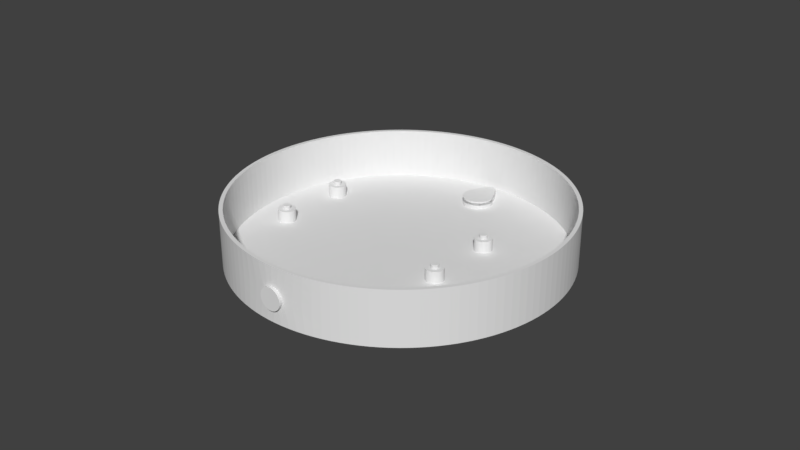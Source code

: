 # Source: pi_zero_w_circle.blend  (saved by Blender 2.79.0; exported with 4.5.12 LTS)
import bpy
from mathutils import Matrix  # noqa: F401  (used for matrix-valued properties, if any)

bpy.ops.wm.read_factory_settings(use_empty=True)
scene = bpy.context.scene
scene.name = 'Scene'

# ---- collections
col_collection_1 = bpy.data.collections.new('Collection 1'); scene.collection.children.link(col_collection_1)

# ---- world
world_world = bpy.data.worlds.new('World'); scene.world = world_world
world_world.color = (0.05088, 0.05088, 0.05088)
world_world.use_sun_shadow = False
world_world.sun_shadow_jitter_overblur = 0.0
world_world.cycles.sampling_method = 'MANUAL'

# ---- meshes
me_cube_001 = bpy.data.meshes.new('Cube.001')
me_cube_001.from_pydata([(-0.0035, -0.0035, -0.0035), (-0.0035, -0.0035, 0.007669), (-0.0035, 0.0035, -0.0035), (-0.0035, 0.0035, 0.007669), (0.0035, -0.0035, -0.0035), (0.0035, -0.0035, 0.007669), (0.0035, 0.0035, -0.0035), (0.0035, 0.0035, 0.007669)], [], [(0, 1, 3, 2), (2, 3, 7, 6), (6, 7, 5, 4), (4, 5, 1, 0), (2, 6, 4, 0), (7, 3, 1, 5)])
me_cube_001.use_remesh_preserve_volume = False
me_cube_001.use_remesh_preserve_attributes = False
me_cube_001.use_mirror_vertex_groups = False
me_cube_001.update()
me_cylinder_002 = bpy.data.meshes.new('Cylinder.002')
me_cylinder_002.from_pydata([(0.0, 0.0025, 0.007), (0.0, -0.0025, 0.007), (0.001366, 0.0025, 0.006865), (0.001366, -0.0025, 0.006865), (0.002679, 0.0025, 0.006467), (0.002679, -0.0025, 0.006467), (0.003889, 0.0025, 0.00582), (0.003889, -0.0025, 0.00582), (0.00495, 0.0025, 0.00495), (0.00495, -0.0025, 0.00495), (0.00582, 0.0025, 0.003889), (0.00582, -0.0025, 0.003889), (0.006467, 0.0025, 0.002679), (0.006467, -0.0025, 0.002679), (0.006865, 0.0025, 0.001366), (0.006865, -0.0025, 0.001366), (0.007, 0.0025, 6.378e-10), (0.007, -0.0025, 4.192e-10), (0.006865, 0.0025, -0.001366), (0.006865, -0.0025, -0.001366), (0.006467, 0.0025, -0.002679), (0.006467, -0.0025, -0.002679), (0.00582, 0.0025, -0.003889), (0.00582, -0.0025, -0.003889), (0.00495, 0.0025, -0.00495), (0.00495, -0.0025, -0.00495), (0.003889, 0.0025, -0.00582), (0.003889, -0.0025, -0.00582), (0.002679, 0.0025, -0.006467), (0.002679, -0.0025, -0.006467), (0.001366, 0.0025, -0.006865), (0.001366, -0.0025, -0.006865), (-2.281e-09, 0.0025, -0.007), (-2.281e-09, -0.0025, -0.007), (-0.001366, 0.0025, -0.006865), (-0.001366, -0.0025, -0.006865), (-0.002679, 0.0025, -0.006467), (-0.002679, -0.0025, -0.006467), (-0.003889, 0.0025, -0.00582), (-0.003889, -0.0025, -0.00582), (-0.00495, 0.0025, -0.00495), (-0.00495, -0.0025, -0.00495), (-0.00582, 0.0025, -0.003889), (-0.00582, -0.0025, -0.003889), (-0.006467, 0.0025, -0.002679), (-0.006467, -0.0025, -0.002679), (-0.006865, 0.0025, -0.001366), (-0.006865, -0.0025, -0.001366), (-0.007, 0.0025, 6.868e-09), (-0.007, -0.0025, 6.65e-09), (-0.006865, 0.0025, 0.001366), (-0.006865, -0.0025, 0.001366), (-0.006467, 0.0025, 0.002679), (-0.006467, -0.0025, 0.002679), (-0.00582, 0.0025, 0.003889), (-0.00582, -0.0025, 0.003889), (-0.00495, 0.0025, 0.00495), (-0.00495, -0.0025, 0.00495), (-0.003889, 0.0025, 0.00582), (-0.003889, -0.0025, 0.00582), (-0.002679, 0.0025, 0.006467), (-0.002679, -0.0025, 0.006467), (-0.001366, 0.0025, 0.006865), (-0.001366, -0.0025, 0.006865)], [], [(0, 1, 3, 2), (2, 3, 5, 4), (4, 5, 7, 6), (6, 7, 9, 8), (8, 9, 11, 10), (10, 11, 13, 12), (12, 13, 15, 14), (14, 15, 17, 16), (16, 17, 19, 18), (18, 19, 21, 20), (20, 21, 23, 22), (22, 23, 25, 24), (24, 25, 27, 26), (26, 27, 29, 28), (28, 29, 31, 30), (30, 31, 33, 32), (32, 33, 35, 34), (34, 35, 37, 36), (36, 37, 39, 38), (38, 39, 41, 40), (40, 41, 43, 42), (42, 43, 45, 44), (44, 45, 47, 46), (46, 47, 49, 48), (48, 49, 51, 50), (50, 51, 53, 52), (52, 53, 55, 54), (54, 55, 57, 56), (56, 57, 59, 58), (58, 59, 61, 60), (3, 1, 63, 61, 59, 57, 55, 53, 51, 49, 47, 45, 43, 41, 39, 37, 35, 33, 31, 29, 27, 25, 23, 21, 19, 17, 15, 13, 11, 9, 7, 5), (60, 61, 63, 62), (62, 63, 1, 0), (0, 2, 4, 6, 8, 10, 12, 14, 16, 18, 20, 22, 24, 26, 28, 30, 32, 34, 36, 38, 40, 42, 44, 46, 48, 50, 52, 54, 56, 58, 60, 62)])
me_cylinder_002.use_remesh_preserve_volume = False
me_cylinder_002.use_remesh_preserve_attributes = False
me_cylinder_002.use_mirror_vertex_groups = False
me_cylinder_002.update()
me_circle = bpy.data.meshes.new('Circle')
me_circle.from_pydata([(0.0, 0.0028, -0.000466), (-0.0005463, 0.002746, -0.000466), (-0.001072, 0.002587, -0.000466), (-0.001556, 0.002328, -0.000466), (-0.00198, 0.00198, -0.000466), (-0.002328, 0.001556, -0.000466), (-0.002587, 0.001072, -0.000466), (-0.002746, 0.0005463, -0.000466), (-0.0028, 2.114e-10, -0.000466), (-0.002746, -0.0005463, -0.000466), (-0.002587, -0.001072, -0.000466), (-0.002328, -0.001556, -0.000466), (-0.00198, -0.00198, -0.000466), (-0.001556, -0.002328, -0.000466), (-0.001072, -0.002587, -0.000466), (-0.0005463, -0.002746, -0.000466), (9.124e-10, -0.0028, -0.000466), (0.0005463, -0.002746, -0.000466), (0.001072, -0.002587, -0.000466), (0.001556, -0.002328, -0.000466), (0.00198, -0.00198, -0.000466), (0.002328, -0.001556, -0.000466), (0.002587, -0.001072, -0.000466), (0.002746, -0.0005463, -0.000466), (0.0028, 2.704e-09, -0.000466), (0.002746, 0.0005463, -0.000466), (0.002587, 0.001072, -0.000466), (0.002328, 0.001556, -0.000466), (0.00198, 0.00198, -0.000466), (0.001556, 0.002328, -0.000466), (0.001072, 0.002587, -0.000466), (0.0005462, 0.002746, -0.000466), (0.0, 0.0028, 0.0034), (-0.0005463, 0.002746, 0.0034), (-0.001072, 0.002587, 0.0034), (-0.001556, 0.002328, 0.0034), (-0.00198, 0.00198, 0.0034), (-0.002328, 0.001556, 0.0034), (-0.002587, 0.001072, 0.0034), (-0.002746, 0.0005463, 0.0034), (-0.0028, 2.114e-10, 0.0034), (-0.002746, -0.0005463, 0.0034), (-0.002587, -0.001072, 0.0034), (-0.002328, -0.001556, 0.0034), (-0.00198, -0.00198, 0.0034), (-0.001556, -0.002328, 0.0034), (-0.001072, -0.002587, 0.0034), (-0.0005463, -0.002746, 0.0034), (9.124e-10, -0.0028, 0.0034), (0.0005463, -0.002746, 0.0034), (0.001072, -0.002587, 0.0034), (0.001556, -0.002328, 0.0034), (0.00198, -0.00198, 0.0034), (0.002328, -0.001556, 0.0034), (0.002587, -0.001072, 0.0034), (0.002746, -0.0005463, 0.0034), (0.0028, 2.704e-09, 0.0034), (0.002746, 0.0005463, 0.0034), (0.002587, 0.001072, 0.0034), (0.002328, 0.001556, 0.0034), (0.00198, 0.00198, 0.0034), (0.001556, 0.002328, 0.0034), (0.001072, 0.002587, 0.0034), (0.0005462, 0.002746, 0.0034), (0.0002398, 0.001206, 0.0034), (0.0004704, 0.001136, 0.0034), (0.0006829, 0.001022, 0.0034), (0.0008692, 0.0008692, 0.0034), (0.001022, 0.0006829, 0.0034), (0.001136, 0.0004704, 0.0034), (0.001206, 0.0002398, 0.0034), (0.001229, 1.695e-09, 0.0034), (0.001206, -0.0002398, 0.0034), (0.001136, -0.0004704, 0.0034), (0.001022, -0.0006829, 0.0034), (0.0008692, -0.0008692, 0.0034), (0.0006829, -0.001022, 0.0034), (0.0004704, -0.001136, 0.0034), (0.0002398, -0.001206, 0.0034), (2.431e-10, -0.001229, 0.0034), (-0.0002398, -0.001206, 0.0034), (-0.0004704, -0.001136, 0.0034), (-0.0006829, -0.001022, 0.0034), (-0.0008692, -0.0008692, 0.0034), (-0.001022, -0.0006829, 0.0034), (-0.001136, -0.0004704, 0.0034), (-0.001206, -0.0002398, 0.0034), (-0.001229, 6.006e-10, 0.0034), (-0.001206, 0.0002398, 0.0034), (-0.001136, 0.0004704, 0.0034), (-0.001022, 0.0006829, 0.0034), (-0.0008692, 0.0008692, 0.0034), (-0.0006829, 0.001022, 0.0034), (-0.0004704, 0.001136, 0.0034), (-0.0002398, 0.001206, 0.0034), (-1.575e-10, 0.001229, 0.0034), (0.0002398, 0.001206, 0.0042), (0.0004704, 0.001136, 0.0042), (0.0006829, 0.001022, 0.0042), (0.0008692, 0.0008692, 0.0042), (0.001022, 0.0006829, 0.0042), (0.001136, 0.0004704, 0.0042), (0.001206, 0.0002398, 0.0042), (0.001229, 1.695e-09, 0.0042), (0.001206, -0.0002398, 0.0042), (0.001136, -0.0004704, 0.0042), (0.001022, -0.0006829, 0.0042), (0.0008692, -0.0008692, 0.0042), (0.0006829, -0.001022, 0.0042), (0.0004704, -0.001136, 0.0042), (0.0002398, -0.001206, 0.0042), (2.431e-10, -0.001229, 0.0042), (-0.0002398, -0.001206, 0.0042), (-0.0004704, -0.001136, 0.0042), (-0.0006829, -0.001022, 0.0042), (-0.0008692, -0.0008692, 0.0042), (-0.001022, -0.0006829, 0.0042), (-0.001136, -0.0004704, 0.0042), (-0.001206, -0.0002398, 0.0042), (-0.001229, 6.006e-10, 0.0042), (-0.001206, 0.0002398, 0.0042), (-0.001136, 0.0004704, 0.0042), (-0.001022, 0.0006829, 0.0042), (-0.0008692, 0.0008692, 0.0042), (-0.0006829, 0.001022, 0.0042), (-0.0004704, 0.001136, 0.0042), (-0.0002398, 0.001206, 0.0042), (-1.575e-10, 0.001229, 0.0042), (0.0002518, 0.001266, 0.0044), (0.0004939, 0.001192, 0.0044), (0.0007171, 0.001073, 0.0044), (0.0009127, 0.0009127, 0.0044), (0.001073, 0.0007171, 0.0044), (0.001192, 0.0004939, 0.0044), (0.001266, 0.0002518, 0.0044), (0.001291, 1.736e-09, 0.0044), (0.001266, -0.0002518, 0.0044), (0.001192, -0.0004939, 0.0044), (0.001073, -0.0007171, 0.0044), (0.0009127, -0.0009127, 0.0044), (0.0007171, -0.001073, 0.0044), (0.0004939, -0.001192, 0.0044), (0.0002518, -0.001266, 0.0044), (2.697e-10, -0.001291, 0.0044), (-0.0002518, -0.001266, 0.0044), (-0.0004939, -0.001192, 0.0044), (-0.0007171, -0.001073, 0.0044), (-0.0009127, -0.0009127, 0.0044), (-0.001073, -0.0007171, 0.0044), (-0.001192, -0.0004939, 0.0044), (-0.001266, -0.0002518, 0.0044), (-0.001291, 5.866e-10, 0.0044), (-0.001266, 0.0002518, 0.0044), (-0.001192, 0.0004939, 0.0044), (-0.001073, 0.0007171, 0.0044), (-0.0009127, 0.0009127, 0.0044), (-0.0007171, 0.001073, 0.0044), (-0.0004939, 0.001192, 0.0044), (-0.0002518, 0.001266, 0.0044), (-1.508e-10, 0.001291, 0.0044), (0.0002398, 0.001206, 0.0046), (0.0004704, 0.001136, 0.0046), (0.0006829, 0.001022, 0.0046), (0.0008692, 0.0008692, 0.0046), (0.001022, 0.0006829, 0.0046), (0.001136, 0.0004704, 0.0046), (0.001206, 0.0002398, 0.0046), (0.001229, 1.695e-09, 0.0046), (0.001206, -0.0002398, 0.0046), (0.001136, -0.0004704, 0.0046), (0.001022, -0.0006829, 0.0046), (0.0008692, -0.0008692, 0.0046), (0.0006829, -0.001022, 0.0046), (0.0004704, -0.001136, 0.0046), (0.0002398, -0.001206, 0.0046), (2.431e-10, -0.001229, 0.0046), (-0.0002398, -0.001206, 0.0046), (-0.0004704, -0.001136, 0.0046), (-0.0006829, -0.001022, 0.0046), (-0.0008692, -0.0008692, 0.0046), (-0.001022, -0.0006829, 0.0046), (-0.001136, -0.0004704, 0.0046), (-0.001206, -0.0002398, 0.0046), (-0.001229, 6.006e-10, 0.0046), (-0.001206, 0.0002398, 0.0046), (-0.001136, 0.0004704, 0.0046), (-0.001022, 0.0006829, 0.0046), (-0.0008692, 0.0008692, 0.0046), (-0.0006829, 0.001022, 0.0046), (-0.0004704, 0.001136, 0.0046), (-0.0002398, 0.001206, 0.0046), (-1.575e-10, 0.001229, 0.0046)], [], [(1, 0, 31, 30, 29, 28, 27, 26, 25, 24, 23, 22, 21, 20, 19, 18, 17, 16, 15, 14, 13, 12, 11, 10, 9, 8, 7, 6, 5, 4, 3, 2), (54, 55, 72, 73), (9, 10, 42, 41), (23, 24, 56, 55), (10, 11, 43, 42), (24, 25, 57, 56), (11, 12, 44, 43), (25, 26, 58, 57), (12, 13, 45, 44), (26, 27, 59, 58), (13, 14, 46, 45), (0, 1, 33, 32), (27, 28, 60, 59), (14, 15, 47, 46), (1, 2, 34, 33), (28, 29, 61, 60), (15, 16, 48, 47), (2, 3, 35, 34), (29, 30, 62, 61), (16, 17, 49, 48), (3, 4, 36, 35), (30, 31, 63, 62), (17, 18, 50, 49), (4, 5, 37, 36), (31, 0, 32, 63), (18, 19, 51, 50), (5, 6, 38, 37), (19, 20, 52, 51), (6, 7, 39, 38), (20, 21, 53, 52), (7, 8, 40, 39), (21, 22, 54, 53), (8, 9, 41, 40), (22, 23, 55, 54), (56, 57, 70, 71), (48, 49, 78, 79), (40, 41, 86, 87), (61, 62, 65, 66), (53, 54, 73, 74), (34, 35, 92, 93), (39, 40, 87, 88), (47, 48, 79, 80), (52, 53, 74, 75), (60, 61, 66, 67), (38, 39, 88, 89), (33, 34, 93, 94), (51, 52, 75, 76), (46, 47, 80, 81), (37, 38, 89, 90), (59, 60, 67, 68), (50, 51, 76, 77), (32, 33, 94, 95), (63, 32, 95, 64), (43, 44, 83, 84), (45, 46, 81, 82), (36, 37, 90, 91), (42, 43, 84, 85), (58, 59, 68, 69), (49, 50, 77, 78), (55, 56, 71, 72), (44, 45, 82, 83), (62, 63, 64, 65), (41, 42, 85, 86), (57, 58, 69, 70), (35, 36, 91, 92), (91, 90, 122, 123), (100, 99, 131, 132), (90, 89, 121, 122), (65, 64, 96, 97), (78, 77, 109, 110), (93, 92, 124, 125), (64, 95, 127, 96), (67, 66, 98, 99), (69, 68, 100, 101), (80, 79, 111, 112), (92, 91, 123, 124), (71, 70, 102, 103), (66, 65, 97, 98), (73, 72, 104, 105), (82, 81, 113, 114), (75, 74, 106, 107), (95, 94, 126, 127), (94, 93, 125, 126), (77, 76, 108, 109), (84, 83, 115, 116), (72, 71, 103, 104), (68, 67, 99, 100), (79, 78, 110, 111), (70, 69, 101, 102), (81, 80, 112, 113), (86, 85, 117, 118), (83, 82, 114, 115), (74, 73, 105, 106), (85, 84, 116, 117), (88, 87, 119, 120), (87, 86, 118, 119), (76, 75, 107, 108), (89, 88, 120, 121), (144, 143, 175, 176), (106, 105, 137, 138), (107, 106, 138, 139), (108, 107, 139, 140), (109, 108, 140, 141), (110, 109, 141, 142), (111, 110, 142, 143), (112, 111, 143, 144), (113, 112, 144, 145), (114, 113, 145, 146), (115, 114, 146, 147), (116, 115, 147, 148), (117, 116, 148, 149), (118, 117, 149, 150), (119, 118, 150, 151), (120, 119, 151, 152), (121, 120, 152, 153), (122, 121, 153, 154), (123, 122, 154, 155), (97, 96, 128, 129), (96, 127, 159, 128), (125, 124, 156, 157), (99, 98, 130, 131), (124, 123, 155, 156), (127, 126, 158, 159), (101, 100, 132, 133), (98, 97, 129, 130), (104, 103, 135, 136), (103, 102, 134, 135), (126, 125, 157, 158), (102, 101, 133, 134), (105, 104, 136, 137), (160, 191, 190, 189, 188, 187, 186, 185, 184, 183, 182, 181, 180, 179, 178, 177, 176, 175, 174, 173, 172, 171, 170, 169, 168, 167, 166, 165, 164, 163, 162, 161), (145, 144, 176, 177), (146, 145, 177, 178), (147, 146, 178, 179), (148, 147, 179, 180), (149, 148, 180, 181), (150, 149, 181, 182), (151, 150, 182, 183), (152, 151, 183, 184), (153, 152, 184, 185), (154, 153, 185, 186), (155, 154, 186, 187), (129, 128, 160, 161), (128, 159, 191, 160), (157, 156, 188, 189), (131, 130, 162, 163), (156, 155, 187, 188), (159, 158, 190, 191), (133, 132, 164, 165), (130, 129, 161, 162), (136, 135, 167, 168), (135, 134, 166, 167), (158, 157, 189, 190), (134, 133, 165, 166), (137, 136, 168, 169), (132, 131, 163, 164), (138, 137, 169, 170), (139, 138, 170, 171), (140, 139, 171, 172), (141, 140, 172, 173), (142, 141, 173, 174), (143, 142, 174, 175)])
me_circle.use_remesh_preserve_volume = False
me_circle.use_remesh_preserve_attributes = False
me_circle.use_mirror_vertex_groups = False
me_circle.update()
me_circle_001 = bpy.data.meshes.new('Circle.001')
me_circle_001.from_pydata([(0.0, 0.008003, 0.0016), (-0.0004495, 0.007959, 0.0016), (-0.0008817, 0.007828, 0.0016), (-0.00128, 0.007615, 0.0016), (-0.001629, 0.007328, 0.0016), (-0.001916, 0.006979, 0.0016), (-0.002129, 0.006581, 0.0016), (-0.00226, 0.006149, 0.0016), (-0.002304, 0.005699, 0.0016), (0.002304, 0.005699, 0.0016), (0.00226, 0.006149, 0.0016), (0.002128, 0.006581, 0.0016), (0.001916, 0.006979, 0.0016), (0.001629, 0.007328, 0.0016), (0.00128, 0.007615, 0.0016), (0.0008816, 0.007828, 0.0016), (0.0004495, 0.007959, 0.0016), (-0.002336, 0.005883, 0.0016), (-0.002747, 0.005382, 0.0016), (-0.003052, 0.004811, 0.0016), (-0.00324, 0.004191, 0.0016), (-0.003304, 0.003547, 0.0016), (0.003304, 0.003547, 0.0016), (0.00324, 0.004191, 0.0016), (0.003052, 0.004811, 0.0016), (0.002747, 0.005382, 0.0016), (0.002336, 0.005883, 0.0016), (-0.003397, 0.003397, 0.0016), (-0.003994, 0.002669, 0.0016), (-0.004438, 0.001838, 0.0016), (-0.004712, 0.0009372, 0.0016), (-0.004804, 3.02e-10, 0.0016), (-0.004712, -0.0009372, 0.0016), (-0.004438, -0.001838, 0.0016), (-0.003994, -0.002669, 0.0016), (-0.003397, -0.003397, 0.0016), (-0.002669, -0.003994, 0.0016), (-0.001838, -0.004438, 0.0016), (-0.0009372, -0.004712, 0.0016), (1.303e-09, -0.004804, 0.0016), (0.0009372, -0.004712, 0.0016), (0.001838, -0.004438, 0.0016), (0.002669, -0.003994, 0.0016), (0.003397, -0.003397, 0.0016), (0.003994, -0.002669, 0.0016), (0.004438, -0.001838, 0.0016), (0.004712, -0.0009372, 0.0016), (0.004804, 3.862e-09, 0.0016), (0.004712, 0.0009372, 0.0016), (0.004438, 0.001838, 0.0016), (0.003994, 0.002669, 0.0016), (0.003397, 0.003397, 0.0016), (0.003297, 0.003479, 0.0016), (-0.003297, 0.003479, 0.0016), (0.002323, 0.005894, 0.0016), (-0.002323, 0.005894, 0.0016), (-0.0004495, 0.007959, 0.004038), (0.0, 0.008003, 0.004038), (-0.0008817, 0.007828, 0.004038), (-0.00128, 0.007615, 0.004038), (-0.001629, 0.007328, 0.004038), (-0.001916, 0.006979, 0.004038), (-0.002129, 0.006581, 0.004038), (-0.00226, 0.006149, 0.004038), (-0.002304, 0.005699, 0.004038), (-0.002323, 0.005894, 0.004038), (0.00226, 0.006149, 0.004038), (0.002304, 0.005699, 0.004038), (0.002128, 0.006581, 0.004038), (0.001916, 0.006979, 0.004038), (0.001629, 0.007328, 0.004038), (0.00128, 0.007615, 0.004038), (0.0008816, 0.007828, 0.004038), (0.0004495, 0.007959, 0.004038), (-0.002747, 0.005382, 0.004038), (-0.002336, 0.005883, 0.004038), (-0.003052, 0.004811, 0.004038), (-0.00324, 0.004191, 0.004038), (-0.003304, 0.003547, 0.004038), (-0.003297, 0.003479, 0.004038), (0.00324, 0.004191, 0.004038), (0.003304, 0.003547, 0.004038), (0.003052, 0.004811, 0.004038), (0.002747, 0.005382, 0.004038), (0.002336, 0.005883, 0.004038), (0.002323, 0.005894, 0.004038), (-0.003994, 0.002669, 0.004038), (-0.003397, 0.003397, 0.004038), (-0.004438, 0.001838, 0.004038), (-0.004712, 0.0009372, 0.004038), (-0.004804, 3.02e-10, 0.004038), (-0.004712, -0.0009372, 0.004038), (-0.004438, -0.001838, 0.004038), (-0.003994, -0.002669, 0.004038), (-0.003397, -0.003397, 0.004038), (-0.002669, -0.003994, 0.004038), (-0.001838, -0.004438, 0.004038), (-0.0009372, -0.004712, 0.004038), (1.303e-09, -0.004804, 0.004038), (0.0009372, -0.004712, 0.004038), (0.001838, -0.004438, 0.004038), (0.002669, -0.003994, 0.004038), (0.003397, -0.003397, 0.004038), (0.003994, -0.002669, 0.004038), (0.004438, -0.001838, 0.004038), (0.004712, -0.0009372, 0.004038), (0.004804, 3.862e-09, 0.004038), (0.004712, 0.0009372, 0.004038), (0.004438, 0.001838, 0.004038), (0.003994, 0.002669, 0.004038), (0.003397, 0.003397, 0.004038), (0.003297, 0.003479, 0.004038), (0.0, 0.007199, 0.0016), (-0.0002926, 0.00717, 0.0016), (-0.000574, 0.007085, 0.0016), (-0.0008334, 0.006946, 0.0016), (-0.001061, 0.00676, 0.0016), (-0.001247, 0.006533, 0.0016), (-0.001386, 0.006273, 0.0016), (-0.001471, 0.005992, 0.0016), (-0.0015, 0.005699, 0.0016), (0.0015, 0.005699, 0.0016), (0.001471, 0.005992, 0.0016), (0.001386, 0.006273, 0.0016), (0.001247, 0.006533, 0.0016), (0.001061, 0.00676, 0.0016), (0.0008334, 0.006946, 0.0016), (0.000574, 0.007085, 0.0016), (0.0002926, 0.00717, 0.0016), (-0.001768, 0.005315, 0.0016), (-0.002079, 0.004936, 0.0016), (-0.00231, 0.004504, 0.0016), (-0.002452, 0.004035, 0.0016), (-0.0025, 0.003547, 0.0016), (0.0025, 0.003547, 0.0016), (0.002452, 0.004035, 0.0016), (0.00231, 0.004504, 0.0016), (0.002079, 0.004936, 0.0016), (0.001768, 0.005315, 0.0016), (-0.002828, 0.002828, 0.0016), (-0.003326, 0.002222, 0.0016), (-0.003696, 0.001531, 0.0016), (-0.003923, 0.0007804, 0.0016), (-0.004, 3.02e-10, 0.0016), (-0.003923, -0.0007804, 0.0016), (-0.003696, -0.001531, 0.0016), (-0.003326, -0.002222, 0.0016), (-0.002828, -0.002828, 0.0016), (-0.002222, -0.003326, 0.0016), (-0.001531, -0.003696, 0.0016), (-0.0007804, -0.003923, 0.0016), (1.303e-09, -0.004, 0.0016), (0.0007804, -0.003923, 0.0016), (0.001531, -0.003696, 0.0016), (0.002222, -0.003326, 0.0016), (0.002828, -0.002828, 0.0016), (0.003326, -0.002222, 0.0016), (0.003696, -0.001531, 0.0016), (0.003923, -0.0007804, 0.0016), (0.004, 3.862e-09, 0.0016), (0.003923, 0.0007804, 0.0016), (0.003696, 0.001531, 0.0016), (0.003326, 0.002222, 0.0016), (0.002828, 0.002828, 0.0016), (0.002459, 0.003132, 0.0016), (-0.002459, 0.003132, 0.0016), (0.001485, 0.005547, 0.0016), (-0.001485, 0.005547, 0.0016), (-0.0002926, 0.00717, 0.004038), (0.0, 0.007199, 0.004038), (-0.000574, 0.007085, 0.004038), (-0.0008334, 0.006946, 0.004038), (-0.001061, 0.00676, 0.004038), (-0.001247, 0.006533, 0.004038), (-0.001386, 0.006273, 0.004038), (-0.001471, 0.005992, 0.004038), (-0.0015, 0.005699, 0.004038), (-0.001485, 0.005547, 0.004038), (0.001471, 0.005992, 0.004038), (0.0015, 0.005699, 0.004038), (0.001386, 0.006273, 0.004038), (0.001247, 0.006533, 0.004038), (0.001061, 0.00676, 0.004038), (0.0008334, 0.006946, 0.004038), (0.000574, 0.007085, 0.004038), (0.0002926, 0.00717, 0.004038), (-0.002079, 0.004936, 0.004038), (-0.001768, 0.005315, 0.004038), (-0.00231, 0.004504, 0.004038), (-0.002452, 0.004035, 0.004038), (-0.0025, 0.003547, 0.004038), (-0.002459, 0.003132, 0.004038), (0.002452, 0.004035, 0.004038), (0.0025, 0.003547, 0.004038), (0.00231, 0.004504, 0.004038), (0.002079, 0.004936, 0.004038), (0.001768, 0.005315, 0.004038), (0.001485, 0.005547, 0.004038), (-0.003326, 0.002222, 0.004038), (-0.002828, 0.002828, 0.004038), (-0.003696, 0.001531, 0.004038), (-0.003923, 0.0007804, 0.004038), (-0.004, 3.02e-10, 0.004038), (-0.003923, -0.0007804, 0.004038), (-0.003696, -0.001531, 0.004038), (-0.003326, -0.002222, 0.004038), (-0.002828, -0.002828, 0.004038), (-0.002222, -0.003326, 0.004038), (-0.001531, -0.003696, 0.004038), (-0.0007804, -0.003923, 0.004038), (1.303e-09, -0.004, 0.004038), (0.0007804, -0.003923, 0.004038), (0.001531, -0.003696, 0.004038), (0.002222, -0.003326, 0.004038), (0.002828, -0.002828, 0.004038), (0.003326, -0.002222, 0.004038), (0.003696, -0.001531, 0.004038), (0.003923, -0.0007804, 0.004038), (0.004, 3.862e-09, 0.004038), (0.003923, 0.0007804, 0.004038), (0.003696, 0.001531, 0.004038), (0.003326, 0.002222, 0.004038), (0.002828, 0.002828, 0.004038), (0.002459, 0.003132, 0.004038), (-0.0004495, 0.007959, 0.004838), (0.0, 0.008003, 0.004838), (-0.0008817, 0.007828, 0.004838), (-0.00128, 0.007615, 0.004838), (-0.001629, 0.007328, 0.004838), (-0.001916, 0.006979, 0.004838), (-0.002129, 0.006581, 0.004838), (-0.00226, 0.006149, 0.004838), (-0.002304, 0.005699, 0.004838), (-0.002323, 0.005894, 0.004838), (0.00226, 0.006149, 0.004838), (0.002304, 0.005699, 0.004838), (0.002128, 0.006581, 0.004838), (0.001916, 0.006979, 0.004838), (0.001629, 0.007328, 0.004838), (0.00128, 0.007615, 0.004838), (0.0008816, 0.007828, 0.004838), (0.0004495, 0.007959, 0.004838), (-0.002747, 0.005382, 0.004838), (-0.002336, 0.005883, 0.004838), (-0.003052, 0.004811, 0.004838), (-0.00324, 0.004191, 0.004838), (-0.003304, 0.003547, 0.004838), (-0.003297, 0.003479, 0.004838), (0.00324, 0.004191, 0.004838), (0.003304, 0.003547, 0.004838), (0.003052, 0.004811, 0.004838), (0.002747, 0.005382, 0.004838), (0.002336, 0.005883, 0.004838), (0.002323, 0.005894, 0.004838), (-0.003994, 0.002669, 0.004838), (-0.003397, 0.003397, 0.004838), (-0.004438, 0.001838, 0.004838), (-0.004712, 0.0009372, 0.004838), (-0.004804, 3.02e-10, 0.004838), (-0.004712, -0.0009372, 0.004838), (-0.004438, -0.001838, 0.004838), (-0.003994, -0.002669, 0.004838), (-0.003397, -0.003397, 0.004838), (-0.002669, -0.003994, 0.004838), (-0.001838, -0.004438, 0.004838), (-0.0009372, -0.004712, 0.004838), (1.303e-09, -0.004804, 0.004838), (0.0009372, -0.004712, 0.004838), (0.001838, -0.004438, 0.004838), (0.002669, -0.003994, 0.004838), (0.003397, -0.003397, 0.004838), (0.003994, -0.002669, 0.004838), (0.004438, -0.001838, 0.004838), (0.004712, -0.0009372, 0.004838), (0.004804, 3.862e-09, 0.004838), (0.004712, 0.0009372, 0.004838), (0.004438, 0.001838, 0.004838), (0.003994, 0.002669, 0.004838), (0.003397, 0.003397, 0.004838), (0.003297, 0.003479, 0.004838), (-0.0004495, 0.007959, 0.004038), (0.0, 0.008003, 0.004038), (-0.0008817, 0.007828, 0.004038), (-0.00128, 0.007615, 0.004038), (-0.001629, 0.007328, 0.004038), (-0.001916, 0.006979, 0.004038), (-0.002129, 0.006581, 0.004038), (-0.00226, 0.006149, 0.004038), (-0.002304, 0.005699, 0.004038), (-0.002323, 0.005894, 0.004038), (0.00226, 0.006149, 0.004038), (0.002304, 0.005699, 0.004038), (0.002128, 0.006581, 0.004038), (0.001916, 0.006979, 0.004038), (0.001629, 0.007328, 0.004038), (0.00128, 0.007615, 0.004038), (0.0008816, 0.007828, 0.004038), (0.0004495, 0.007959, 0.004038), (-0.002747, 0.005382, 0.004038), (-0.002336, 0.005883, 0.004038), (-0.003052, 0.004811, 0.004038), (-0.00324, 0.004191, 0.004038), (-0.003304, 0.003547, 0.004038), (-0.003297, 0.003479, 0.004038), (0.00324, 0.004191, 0.004038), (0.003304, 0.003547, 0.004038), (0.003052, 0.004811, 0.004038), (0.002747, 0.005382, 0.004038), (0.002336, 0.005883, 0.004038), (0.002323, 0.005894, 0.004038), (-0.003994, 0.002669, 0.004038), (-0.003397, 0.003397, 0.004038), (-0.004438, 0.001838, 0.004038), (-0.004712, 0.0009372, 0.004038), (-0.004804, 3.02e-10, 0.004038), (-0.004712, -0.0009372, 0.004038), (-0.004438, -0.001838, 0.004038), (-0.003994, -0.002669, 0.004038), (-0.003397, -0.003397, 0.004038), (-0.002669, -0.003994, 0.004038), (-0.001838, -0.004438, 0.004038), (-0.0009372, -0.004712, 0.004038), (1.303e-09, -0.004804, 0.004038), (0.0009372, -0.004712, 0.004038), (0.001838, -0.004438, 0.004038), (0.002669, -0.003994, 0.004038), (0.003397, -0.003397, 0.004038), (0.003994, -0.002669, 0.004038), (0.004438, -0.001838, 0.004038), (0.004712, -0.0009372, 0.004038), (0.004804, 3.862e-09, 0.004038), (0.004712, 0.0009372, 0.004038), (0.004438, 0.001838, 0.004038), (0.003994, 0.002669, 0.004038), (0.003397, 0.003397, 0.004038), (0.003297, 0.003479, 0.004038), (-0.0002926, 0.00717, 0.004038), (0.0, 0.007199, 0.004038), (-0.000574, 0.007085, 0.004038), (-0.0008334, 0.006946, 0.004038), (-0.001061, 0.00676, 0.004038), (-0.001247, 0.006533, 0.004038), (-0.001386, 0.006273, 0.004038), (-0.001471, 0.005992, 0.004038), (-0.0015, 0.005699, 0.004038), (-0.001485, 0.005547, 0.004038), (0.001471, 0.005992, 0.004038), (0.0015, 0.005699, 0.004038), (0.001386, 0.006273, 0.004038), (0.001247, 0.006533, 0.004038), (0.001061, 0.00676, 0.004038), (0.0008334, 0.006946, 0.004038), (0.000574, 0.007085, 0.004038), (0.0002926, 0.00717, 0.004038), (-0.002079, 0.004936, 0.004038), (-0.001768, 0.005315, 0.004038), (-0.00231, 0.004504, 0.004038), (-0.002452, 0.004035, 0.004038), (-0.0025, 0.003547, 0.004038), (-0.002459, 0.003132, 0.004038), (0.002452, 0.004035, 0.004038), (0.0025, 0.003547, 0.004038), (0.00231, 0.004504, 0.004038), (0.002079, 0.004936, 0.004038), (0.001768, 0.005315, 0.004038), (0.001485, 0.005547, 0.004038), (-0.003326, 0.002222, 0.004038), (-0.002828, 0.002828, 0.004038), (-0.003696, 0.001531, 0.004038), (-0.003923, 0.0007804, 0.004038), (-0.004, 3.02e-10, 0.004038), (-0.003923, -0.0007804, 0.004038), (-0.003696, -0.001531, 0.004038), (-0.003326, -0.002222, 0.004038), (-0.002828, -0.002828, 0.004038), (-0.002222, -0.003326, 0.004038), (-0.001531, -0.003696, 0.004038), (-0.0007804, -0.003923, 0.004038), (1.303e-09, -0.004, 0.004038), (0.0007804, -0.003923, 0.004038), (0.001531, -0.003696, 0.004038), (0.002222, -0.003326, 0.004038), (0.002828, -0.002828, 0.004038), (0.003326, -0.002222, 0.004038), (0.003696, -0.001531, 0.004038), (0.003923, -0.0007804, 0.004038), (0.004, 3.862e-09, 0.004038), (0.003923, 0.0007804, 0.004038), (0.003696, 0.001531, 0.004038), (0.003326, 0.002222, 0.004038), (0.002828, 0.002828, 0.004038), (0.002459, 0.003132, 0.004038), (-0.002828, 0.002828, 0.0024), (-0.002459, 0.003132, 0.0024), (0.001485, 0.005547, 0.0024), (0.001768, 0.005315, 0.0024), (-0.0002926, 0.00717, 0.0024), (0.0, 0.007199, 0.0024), (0.0025, 0.003547, 0.0024), (0.002459, 0.003132, 0.0024), (-0.003326, 0.002222, 0.0024), (-0.000574, 0.007085, 0.0024), (-0.001768, 0.005315, 0.0024), (-0.001485, 0.005547, 0.0024), (-0.003696, 0.001531, 0.0024), (-0.0008334, 0.006946, 0.0024), (0.0015, 0.005699, 0.0024), (-0.003923, 0.0007804, 0.0024), (-0.001061, 0.00676, 0.0024), (-0.004, 3.02e-10, 0.0024), (-0.001247, 0.006533, 0.0024), (-0.003923, -0.0007804, 0.0024), (-0.001386, 0.006273, 0.0024), (-0.003696, -0.001531, 0.0024), (-0.001471, 0.005992, 0.0024), (-0.003326, -0.002222, 0.0024), (-0.0015, 0.005699, 0.0024), (-0.002828, -0.002828, 0.0024), (-0.002222, -0.003326, 0.0024), (0.001471, 0.005992, 0.0024), (-0.001531, -0.003696, 0.0024), (0.001386, 0.006273, 0.0024), (-0.0007804, -0.003923, 0.0024), (0.001247, 0.006533, 0.0024), (1.303e-09, -0.004, 0.0024), (0.001061, 0.00676, 0.0024), (0.0007804, -0.003923, 0.0024), (0.0008334, 0.006946, 0.0024), (0.001531, -0.003696, 0.0024), (0.000574, 0.007085, 0.0024), (0.002222, -0.003326, 0.0024), (0.0002926, 0.00717, 0.0024), (0.002828, -0.002828, 0.0024), (0.003326, -0.002222, 0.0024), (-0.002079, 0.004936, 0.0024), (0.003696, -0.001531, 0.0024), (-0.00231, 0.004504, 0.0024), (0.003923, -0.0007804, 0.0024), (-0.002452, 0.004035, 0.0024), (0.004, 3.862e-09, 0.0024), (-0.0025, 0.003547, 0.0024), (0.003923, 0.0007804, 0.0024), (0.003696, 0.001531, 0.0024), (0.002452, 0.004035, 0.0024), (0.003326, 0.002222, 0.0024), (0.00231, 0.004504, 0.0024), (0.002828, 0.002828, 0.0024), (0.002079, 0.004936, 0.0024), (-0.0004495, 0.007959, 0.005318), (0.0, 0.008003, 0.005318), (-0.0008817, 0.007828, 0.005318), (-0.00128, 0.007615, 0.005318), (-0.001629, 0.007328, 0.005318), (-0.001916, 0.006979, 0.005318), (-0.002129, 0.006581, 0.005318), (-0.00226, 0.006149, 0.005318), (-0.002304, 0.005699, 0.005318), (-0.002323, 0.005894, 0.005318), (0.00226, 0.006149, 0.005318), (0.002304, 0.005699, 0.005318), (0.002128, 0.006581, 0.005318), (0.001916, 0.006979, 0.005318), (0.001629, 0.007328, 0.005318), (0.00128, 0.007615, 0.005318), (0.0008816, 0.007828, 0.005318), (0.0004495, 0.007959, 0.005318), (-0.002747, 0.005382, 0.005318), (-0.002336, 0.005883, 0.005318), (-0.003052, 0.004811, 0.005318), (-0.00324, 0.004191, 0.005318), (-0.003304, 0.003547, 0.005318), (-0.003297, 0.003479, 0.005318), (0.00324, 0.004191, 0.005318), (0.003304, 0.003547, 0.005318), (0.003052, 0.004811, 0.005318), (0.002747, 0.005382, 0.005318), (0.002336, 0.005883, 0.005318), (0.002323, 0.005894, 0.005318), (-0.003994, 0.002669, 0.005318), (-0.003397, 0.003397, 0.005318), (-0.004438, 0.001838, 0.005318), (-0.004712, 0.0009372, 0.005318), (-0.004804, 3.02e-10, 0.005318), (-0.004712, -0.0009372, 0.005318), (-0.004438, -0.001838, 0.005318), (-0.003994, -0.002669, 0.005318), (-0.003397, -0.003397, 0.005318), (-0.002669, -0.003994, 0.005318), (-0.001838, -0.004438, 0.005318), (-0.0009372, -0.004712, 0.005318), (1.303e-09, -0.004804, 0.005318), (0.0009372, -0.004712, 0.005318), (0.001838, -0.004438, 0.005318), (0.002669, -0.003994, 0.005318), (0.003397, -0.003397, 0.005318), (0.003994, -0.002669, 0.005318), (0.004438, -0.001838, 0.005318), (0.004712, -0.0009372, 0.005318), (0.004804, 3.862e-09, 0.005318), (0.004712, 0.0009372, 0.005318), (0.004438, 0.001838, 0.005318), (0.003994, 0.002669, 0.005318), (0.003397, 0.003397, 0.005318), (0.003297, 0.003479, 0.005318)], [], [(53, 27, 87, 79), (26, 54, 85, 84), (0, 1, 56, 57), (52, 22, 81, 111), (27, 28, 86, 87), (1, 2, 58, 56), (55, 17, 75, 65), (28, 29, 88, 86), (2, 3, 59, 58), (54, 9, 67, 85), (29, 30, 89, 88), (3, 4, 60, 59), (30, 31, 90, 89), (4, 5, 61, 60), (31, 32, 91, 90), (5, 6, 62, 61), (32, 33, 92, 91), (6, 7, 63, 62), (33, 34, 93, 92), (7, 8, 64, 63), (34, 35, 94, 93), (8, 55, 65, 64), (35, 36, 95, 94), (9, 10, 66, 67), (36, 37, 96, 95), (10, 11, 68, 66), (37, 38, 97, 96), (11, 12, 69, 68), (38, 39, 98, 97), (12, 13, 70, 69), (39, 40, 99, 98), (13, 14, 71, 70), (40, 41, 100, 99), (14, 15, 72, 71), (41, 42, 101, 100), (15, 16, 73, 72), (42, 43, 102, 101), (16, 0, 57, 73), (43, 44, 103, 102), (17, 18, 74, 75), (44, 45, 104, 103), (18, 19, 76, 74), (45, 46, 105, 104), (19, 20, 77, 76), (46, 47, 106, 105), (20, 21, 78, 77), (47, 48, 107, 106), (21, 53, 79, 78), (48, 49, 108, 107), (22, 23, 80, 81), (49, 50, 109, 108), (23, 24, 82, 80), (50, 51, 110, 109), (24, 25, 83, 82), (51, 52, 111, 110), (25, 26, 84, 83), (393, 191, 199, 392), (395, 196, 197, 394), (397, 169, 168, 396), (399, 223, 193, 398), (392, 199, 198, 400), (396, 168, 170, 401), (403, 177, 187, 402), (400, 198, 200, 404), (401, 170, 171, 405), (394, 197, 179, 406), (404, 200, 201, 407), (405, 171, 172, 408), (407, 201, 202, 409), (408, 172, 173, 410), (409, 202, 203, 411), (410, 173, 174, 412), (411, 203, 204, 413), (412, 174, 175, 414), (413, 204, 205, 415), (414, 175, 176, 416), (415, 205, 206, 417), (416, 176, 177, 403), (417, 206, 207, 418), (406, 179, 178, 419), (418, 207, 208, 420), (419, 178, 180, 421), (420, 208, 209, 422), (421, 180, 181, 423), (422, 209, 210, 424), (423, 181, 182, 425), (424, 210, 211, 426), (425, 182, 183, 427), (426, 211, 212, 428), (427, 183, 184, 429), (428, 212, 213, 430), (429, 184, 185, 431), (430, 213, 214, 432), (431, 185, 169, 397), (432, 214, 215, 433), (402, 187, 186, 434), (433, 215, 216, 435), (434, 186, 188, 436), (435, 216, 217, 437), (436, 188, 189, 438), (437, 217, 218, 439), (438, 189, 190, 440), (439, 218, 219, 441), (440, 190, 191, 393), (441, 219, 220, 442), (398, 193, 192, 443), (442, 220, 221, 444), (443, 192, 194, 445), (444, 221, 222, 446), (445, 194, 195, 447), (446, 222, 223, 399), (447, 195, 196, 395), (1, 0, 112, 113), (2, 1, 113, 114), (3, 2, 114, 115), (4, 3, 115, 116), (5, 4, 116, 117), (6, 5, 117, 118), (7, 6, 118, 119), (8, 7, 119, 120), (55, 8, 120, 167), (10, 9, 121, 122), (11, 10, 122, 123), (12, 11, 123, 124), (13, 12, 124, 125), (14, 13, 125, 126), (15, 14, 126, 127), (16, 15, 127, 128), (0, 16, 128, 112), (18, 17, 129, 130), (19, 18, 130, 131), (20, 19, 131, 132), (21, 20, 132, 133), (53, 21, 133, 165), (23, 22, 134, 135), (24, 23, 135, 136), (25, 24, 136, 137), (26, 25, 137, 138), (54, 26, 138, 166), (28, 27, 139, 140), (29, 28, 140, 141), (30, 29, 141, 142), (31, 30, 142, 143), (32, 31, 143, 144), (33, 32, 144, 145), (34, 33, 145, 146), (35, 34, 146, 147), (36, 35, 147, 148), (37, 36, 148, 149), (38, 37, 149, 150), (39, 38, 150, 151), (40, 39, 151, 152), (41, 40, 152, 153), (42, 41, 153, 154), (43, 42, 154, 155), (44, 43, 155, 156), (45, 44, 156, 157), (46, 45, 157, 158), (47, 46, 158, 159), (48, 47, 159, 160), (49, 48, 160, 161), (50, 49, 161, 162), (51, 50, 162, 163), (52, 51, 163, 164), (27, 53, 165, 139), (22, 52, 164, 134), (17, 55, 167, 129), (9, 54, 166, 121), (63, 64, 232, 231), (92, 93, 261, 260), (62, 63, 231, 230), (91, 92, 260, 259), (61, 62, 230, 229), (90, 91, 259, 258), (60, 61, 229, 228), (89, 90, 258, 257), (59, 60, 228, 227), (88, 89, 257, 256), (85, 67, 235, 253), (58, 59, 227, 226), (86, 88, 256, 254), (65, 75, 243, 233), (56, 58, 226, 224), (87, 86, 254, 255), (111, 81, 249, 279), (57, 56, 224, 225), (84, 85, 253, 252), (79, 87, 255, 247), (83, 84, 252, 251), (110, 111, 279, 278), (82, 83, 251, 250), (109, 110, 278, 277), (80, 82, 250, 248), (108, 109, 277, 276), (81, 80, 248, 249), (107, 108, 276, 275), (78, 79, 247, 246), (106, 107, 275, 274), (77, 78, 246, 245), (105, 106, 274, 273), (76, 77, 245, 244), (104, 105, 273, 272), (74, 76, 244, 242), (103, 104, 272, 271), (75, 74, 242, 243), (102, 103, 271, 270), (73, 57, 225, 241), (101, 102, 270, 269), (72, 73, 241, 240), (100, 101, 269, 268), (71, 72, 240, 239), (99, 100, 268, 267), (70, 71, 239, 238), (98, 99, 267, 266), (69, 70, 238, 237), (97, 98, 266, 265), (68, 69, 237, 236), (96, 97, 265, 264), (66, 68, 236, 234), (95, 96, 264, 263), (67, 66, 234, 235), (94, 95, 263, 262), (64, 65, 233, 232), (93, 94, 262, 261), (257, 258, 482, 481), (262, 263, 319, 318), (232, 233, 289, 288), (261, 262, 318, 317), (231, 232, 288, 287), (260, 261, 317, 316), (230, 231, 287, 286), (259, 260, 316, 315), (229, 230, 286, 285), (258, 259, 315, 314), (228, 229, 285, 284), (257, 258, 314, 313), (227, 228, 284, 283), (256, 257, 313, 312), (253, 235, 291, 309), (226, 227, 283, 282), (254, 256, 312, 310), (233, 243, 299, 289), (224, 226, 282, 280), (255, 254, 310, 311), (279, 249, 305, 335), (225, 224, 280, 281), (252, 253, 309, 308), (247, 255, 311, 303), (251, 252, 308, 307), (278, 279, 335, 334), (250, 251, 307, 306), (277, 278, 334, 333), (248, 250, 306, 304), (276, 277, 333, 332), (249, 248, 304, 305), (275, 276, 332, 331), (246, 247, 303, 302), (274, 275, 331, 330), (245, 246, 302, 301), (273, 274, 330, 329), (244, 245, 301, 300), (272, 273, 329, 328), (242, 244, 300, 298), (271, 272, 328, 327), (243, 242, 298, 299), (270, 271, 327, 326), (241, 225, 281, 297), (269, 270, 326, 325), (240, 241, 297, 296), (268, 269, 325, 324), (239, 240, 296, 295), (267, 268, 324, 323), (238, 239, 295, 294), (266, 267, 323, 322), (237, 238, 294, 293), (265, 266, 322, 321), (236, 237, 293, 292), (264, 265, 321, 320), (234, 236, 292, 290), (263, 264, 320, 319), (235, 234, 290, 291), (281, 280, 336, 337), (280, 282, 338, 336), (282, 283, 339, 338), (283, 284, 340, 339), (284, 285, 341, 340), (285, 286, 342, 341), (286, 287, 343, 342), (287, 288, 344, 343), (288, 289, 345, 344), (291, 290, 346, 347), (290, 292, 348, 346), (292, 293, 349, 348), (293, 294, 350, 349), (294, 295, 351, 350), (295, 296, 352, 351), (296, 297, 353, 352), (297, 281, 337, 353), (299, 298, 354, 355), (298, 300, 356, 354), (300, 301, 357, 356), (301, 302, 358, 357), (302, 303, 359, 358), (305, 304, 360, 361), (304, 306, 362, 360), (306, 307, 363, 362), (307, 308, 364, 363), (308, 309, 365, 364), (311, 310, 366, 367), (310, 312, 368, 366), (312, 313, 369, 368), (313, 314, 370, 369), (314, 315, 371, 370), (315, 316, 372, 371), (316, 317, 373, 372), (317, 318, 374, 373), (318, 319, 375, 374), (319, 320, 376, 375), (320, 321, 377, 376), (321, 322, 378, 377), (322, 323, 379, 378), (323, 324, 380, 379), (324, 325, 381, 380), (325, 326, 382, 381), (326, 327, 383, 382), (327, 328, 384, 383), (328, 329, 385, 384), (329, 330, 386, 385), (330, 331, 387, 386), (331, 332, 388, 387), (332, 333, 389, 388), (333, 334, 390, 389), (334, 335, 391, 390), (303, 311, 367, 359), (335, 305, 361, 391), (289, 299, 355, 345), (309, 291, 347, 365), (336, 337, 353, 352, 351, 350, 349, 348, 346, 347, 365, 364, 363, 362, 360, 361, 391, 390, 389, 388, 387, 386, 385, 384, 383, 382, 381, 380, 379, 378, 377, 376, 375, 374, 373, 372, 371, 370, 369, 368, 366, 367, 359, 358, 357, 356, 354, 355, 345, 344, 343, 342, 341, 340, 339, 338), (137, 447, 395, 138), (163, 446, 399, 164), (136, 445, 447, 137), (162, 444, 446, 163), (135, 443, 445, 136), (161, 442, 444, 162), (134, 398, 443, 135), (160, 441, 442, 161), (133, 440, 393, 165), (159, 439, 441, 160), (132, 438, 440, 133), (158, 437, 439, 159), (131, 436, 438, 132), (157, 435, 437, 158), (130, 434, 436, 131), (156, 433, 435, 157), (129, 402, 434, 130), (155, 432, 433, 156), (128, 431, 397, 112), (154, 430, 432, 155), (127, 429, 431, 128), (153, 428, 430, 154), (126, 427, 429, 127), (152, 426, 428, 153), (125, 425, 427, 126), (151, 424, 426, 152), (124, 423, 425, 125), (150, 422, 424, 151), (123, 421, 423, 124), (149, 420, 422, 150), (122, 419, 421, 123), (148, 418, 420, 149), (121, 406, 419, 122), (147, 417, 418, 148), (120, 416, 403, 167), (146, 415, 417, 147), (119, 414, 416, 120), (145, 413, 415, 146), (118, 412, 414, 119), (144, 411, 413, 145), (117, 410, 412, 118), (143, 409, 411, 144), (116, 408, 410, 117), (142, 407, 409, 143), (115, 405, 408, 116), (141, 404, 407, 142), (166, 394, 406, 121), (114, 401, 405, 115), (140, 400, 404, 141), (167, 403, 402, 129), (113, 396, 401, 114), (139, 392, 400, 140), (164, 399, 398, 134), (112, 397, 396, 113), (138, 395, 394, 166), (165, 393, 392, 139), (450, 451, 452, 453, 454, 455, 456, 457, 467, 466, 468, 469, 470, 471, 479, 478, 480, 481, 482, 483, 484, 485, 486, 487, 488, 489, 490, 491, 492, 493, 494, 495, 496, 497, 498, 499, 500, 501, 502, 503, 473, 472, 474, 475, 476, 477, 459, 458, 460, 461, 462, 463, 464, 465, 449, 448), (228, 229, 453, 452), (258, 259, 483, 482), (229, 230, 454, 453), (259, 260, 484, 483), (230, 231, 455, 454), (260, 261, 485, 484), (231, 232, 456, 455), (261, 262, 486, 485), (232, 233, 457, 456), (262, 263, 487, 486), (235, 234, 458, 459), (263, 264, 488, 487), (234, 236, 460, 458), (264, 265, 489, 488), (236, 237, 461, 460), (265, 266, 490, 489), (237, 238, 462, 461), (266, 267, 491, 490), (238, 239, 463, 462), (267, 268, 492, 491), (239, 240, 464, 463), (268, 269, 493, 492), (240, 241, 465, 464), (269, 270, 494, 493), (241, 225, 449, 465), (270, 271, 495, 494), (243, 242, 466, 467), (271, 272, 496, 495), (242, 244, 468, 466), (272, 273, 497, 496), (244, 245, 469, 468), (273, 274, 498, 497), (245, 246, 470, 469), (274, 275, 499, 498), (246, 247, 471, 470), (275, 276, 500, 499), (249, 248, 472, 473), (276, 277, 501, 500), (248, 250, 474, 472), (277, 278, 502, 501), (250, 251, 475, 474), (278, 279, 503, 502), (251, 252, 476, 475), (247, 255, 479, 471), (252, 253, 477, 476), (225, 224, 448, 449), (279, 249, 473, 503), (255, 254, 478, 479), (224, 226, 450, 448), (233, 243, 467, 457), (254, 256, 480, 478), (226, 227, 451, 450), (253, 235, 459, 477), (256, 257, 481, 480), (227, 228, 452, 451)])
me_circle_001.use_remesh_preserve_volume = False
me_circle_001.use_remesh_preserve_attributes = False
me_circle_001.use_mirror_vertex_groups = False
me_circle_001.update()
me_cylinder_001 = bpy.data.meshes.new('Cylinder.001')
me_cylinder_001.from_pydata([(0.0, 0.0525, -0.0125), (0.0, 0.0525, 0.003), (0.01024, 0.05149, -0.0125), (0.01024, 0.05149, 0.003), (0.02009, 0.0485, -0.0125), (0.02009, 0.0485, 0.003), (0.02917, 0.04365, -0.0125), (0.02917, 0.04365, 0.003), (0.03712, 0.03712, -0.0125), (0.03712, 0.03712, 0.003), (0.04365, 0.02917, -0.0125), (0.04365, 0.02917, 0.003), (0.0485, 0.02009, -0.0125), (0.0485, 0.02009, 0.003), (0.05149, 0.01024, -0.0125), (0.05149, 0.01024, 0.003), (0.0525, 3.964e-09, -0.0125), (0.0525, 3.964e-09, 0.003), (0.05149, -0.01024, -0.0125), (0.05149, -0.01024, 0.003), (0.0485, -0.02009, -0.0125), (0.0485, -0.02009, 0.003), (0.04365, -0.02917, -0.0125), (0.04365, -0.02917, 0.003), (0.03712, -0.03712, -0.0125), (0.03712, -0.03712, 0.003), (0.02917, -0.04365, -0.0125), (0.02917, -0.04365, 0.003), (0.02009, -0.0485, -0.0125), (0.02009, -0.0485, 0.003), (0.01024, -0.05149, -0.0125), (0.01024, -0.05149, 0.003), (-1.711e-08, -0.0525, -0.0125), (-1.711e-08, -0.0525, 0.003), (-0.01024, -0.05149, -0.0125), (-0.01024, -0.05149, 0.003), (-0.02009, -0.0485, -0.0125), (-0.02009, -0.0485, 0.003), (-0.02917, -0.04365, -0.0125), (-0.02917, -0.04365, 0.003), (-0.03712, -0.03712, -0.0125), (-0.03712, -0.03712, 0.003), (-0.04365, -0.02917, -0.0125), (-0.04365, -0.02917, 0.003), (-0.0485, -0.02009, -0.0125), (-0.0485, -0.02009, 0.003), (-0.05149, -0.01024, -0.0125), (-0.05149, -0.01024, 0.003), (-0.0525, 5.069e-08, -0.0125), (-0.0525, 5.069e-08, 0.003), (-0.05149, 0.01024, -0.0125), (-0.05149, 0.01024, 0.003), (-0.0485, 0.02009, -0.0125), (-0.0485, 0.02009, 0.003), (-0.04365, 0.02917, -0.0125), (-0.04365, 0.02917, 0.003), (-0.03712, 0.03712, -0.0125), (-0.03712, 0.03712, 0.003), (-0.02917, 0.04365, -0.0125), (-0.02917, 0.04365, 0.003), (-0.02009, 0.0485, -0.0125), (-0.02009, 0.0485, 0.003), (-0.01024, 0.05149, -0.0125), (-0.01024, 0.05149, 0.003), (0.0, 0.0525, -0.0141), (0.01024, 0.05149, -0.0141), (0.02009, 0.0485, -0.0141), (0.02917, 0.04365, -0.0141), (0.03712, 0.03712, -0.0141), (0.04365, 0.02917, -0.0141), (0.0485, 0.02009, -0.0141), (0.05149, 0.01024, -0.0141), (0.0525, 3.964e-09, -0.0141), (0.05149, -0.01024, -0.0141), (0.0485, -0.02009, -0.0141), (0.04365, -0.02917, -0.0141), (0.03712, -0.03712, -0.0141), (0.02917, -0.04365, -0.0141), (0.02009, -0.0485, -0.0141), (0.01024, -0.05149, -0.0141), (-1.711e-08, -0.0525, -0.0141), (-0.01024, -0.05149, -0.0141), (-0.02009, -0.0485, -0.0141), (-0.02917, -0.04365, -0.0141), (-0.03712, -0.03712, -0.0141), (-0.04365, -0.02917, -0.0141), (-0.0485, -0.02009, -0.0141), (-0.05149, -0.01024, -0.0141), (-0.0525, 5.069e-08, -0.0141), (-0.05149, 0.01024, -0.0141), (-0.0485, 0.02009, -0.0141), (-0.04365, 0.02917, -0.0141), (-0.03712, 0.03712, -0.0141), (-0.02917, 0.04365, -0.0141), (-0.02009, 0.0485, -0.0141), (-0.01024, 0.05149, -0.0141), (0.0008696, 0.04529, -0.0141), (0.001055, 0.04508, -0.0141), (0.001191, 0.04481, -0.0141), (0.001283, 0.04456, -0.0141), (0.00131, 0.04426, -0.0141), (0.001291, 0.04407, -0.0141), (0.001575, 0.04383, -0.0141), (0.001887, 0.0435, -0.0141), (0.002125, 0.04307, -0.0141), (0.002262, 0.04255, -0.0141), (0.002316, 0.04213, -0.0141), (0.002274, 0.0417, -0.0141), (0.002642, 0.0414, -0.0141), (0.003137, 0.04079, -0.0141), (0.003505, 0.04006, -0.0141), (0.003728, 0.0393, -0.0141), (0.003813, 0.03854, -0.0141), (0.003737, 0.03778, -0.0141), (0.003509, 0.03705, -0.0141), (0.00314, 0.03635, -0.0141), (0.002642, 0.03574, -0.0141), (0.002034, 0.03519, -0.0141), (0.001343, 0.03486, -0.0141), (0.0005889, 0.03461, -0.0141), (-0.0001831, 0.03458, -0.0141), (-0.0009694, 0.03464, -0.0141), (-0.001716, 0.03489, -0.0141), (-0.002412, 0.03522, -0.0141), (-0.003018, 0.03574, -0.0141), (-0.003513, 0.03632, -0.0141), (-0.003889, 0.03705, -0.0141), (-0.004116, 0.03775, -0.0141), (-0.004186, 0.03854, -0.0141), (-0.004114, 0.03936, -0.0141), (-0.003886, 0.04009, -0.0141), (-0.003517, 0.04076, -0.0141), (-0.003019, 0.04134, -0.0141), (-0.002646, 0.04167, -0.0141), (-0.002692, 0.0421, -0.0141), (-0.002638, 0.04259, -0.0141), (-0.002496, 0.04307, -0.0141), (-0.00227, 0.04353, -0.0141), (-0.001955, 0.04386, -0.0141), (-0.001669, 0.04411, -0.0141), (-0.001688, 0.04426, -0.0141), (-0.001662, 0.04456, -0.0141), (-0.001572, 0.04484, -0.0141), (-0.001436, 0.04508, -0.0141), (-0.001254, 0.04529, -0.0141), (-0.001024, 0.04551, -0.0141), (-0.000761, 0.04566, -0.0141), (-0.0004782, 0.04578, -0.0141), (-0.0001895, 0.04575, -0.0141), (0.0001007, 0.04572, -0.0141), (0.0003832, 0.04566, -0.0141), (0.0006478, 0.0455, -0.0141)], [], [(0, 1, 3, 2), (2, 3, 5, 4), (4, 5, 7, 6), (6, 7, 9, 8), (8, 9, 11, 10), (10, 11, 13, 12), (12, 13, 15, 14), (14, 15, 17, 16), (16, 17, 19, 18), (18, 19, 21, 20), (20, 21, 23, 22), (22, 23, 25, 24), (24, 25, 27, 26), (26, 27, 29, 28), (28, 29, 31, 30), (30, 31, 33, 32), (32, 33, 35, 34), (34, 35, 37, 36), (36, 37, 39, 38), (38, 39, 41, 40), (40, 41, 43, 42), (42, 43, 45, 44), (44, 45, 47, 46), (46, 47, 49, 48), (48, 49, 51, 50), (50, 51, 53, 52), (52, 53, 55, 54), (54, 55, 57, 56), (56, 57, 59, 58), (58, 59, 61, 60), (60, 61, 63, 62), (62, 63, 1, 0), (4, 6, 67, 66), (64, 65, 66, 67, 112, 111, 110, 109, 108, 107, 106, 105, 104, 103, 102, 101, 100, 99, 98, 97, 96, 151, 150, 149, 148, 147, 146, 145, 144, 143, 142, 141, 140, 139, 138, 137, 136, 135, 134, 133, 132, 131, 130, 129, 128, 93, 94, 95), (22, 24, 76, 75), (40, 42, 85, 84), (58, 60, 94, 93), (14, 16, 72, 71), (32, 34, 81, 80), (50, 52, 90, 89), (6, 8, 68, 67), (24, 26, 77, 76), (42, 44, 86, 85), (60, 62, 95, 94), (16, 18, 73, 72), (34, 36, 82, 81), (52, 54, 91, 90), (8, 10, 69, 68), (26, 28, 78, 77), (44, 46, 87, 86), (0, 2, 65, 64), (62, 0, 64, 95), (18, 20, 74, 73), (36, 38, 83, 82), (54, 56, 92, 91), (10, 12, 70, 69), (28, 30, 79, 78), (46, 48, 88, 87), (2, 4, 66, 65), (20, 22, 75, 74), (38, 40, 84, 83), (56, 58, 93, 92), (12, 14, 71, 70), (30, 32, 80, 79), (48, 50, 89, 88), (93, 128, 127, 126, 125, 124, 123, 122, 121, 120, 119, 118, 117, 116, 115, 114, 113, 112, 67, 68, 69, 70, 71, 72, 73, 74, 75, 76, 77, 78, 79, 80, 81, 82, 83, 84, 85, 86, 87, 88, 89, 90, 91, 92)])
_k = {(1, 3): 1.0, (3, 5): 1.0, (5, 7): 1.0, (7, 9): 1.0, (9, 11): 1.0, (11, 13): 1.0, (13, 15): 1.0, (15, 17): 1.0, (17, 19): 1.0, (19, 21): 1.0, (21, 23): 1.0, (23, 25): 1.0, (25, 27): 1.0, (27, 29): 1.0, (29, 31): 1.0, (31, 33): 1.0, (33, 35): 1.0, (35, 37): 1.0, (37, 39): 1.0, (39, 41): 1.0, (41, 43): 1.0, (43, 45): 1.0, (45, 47): 1.0, (47, 49): 1.0, (49, 51): 1.0, (51, 53): 1.0, (53, 55): 1.0, (55, 57): 1.0, (57, 59): 1.0, (59, 61): 1.0, (61, 63): 1.0, (1, 63): 1.0, (64, 65): 1.0, (65, 66): 1.0, (66, 67): 1.0, (67, 68): 1.0, (68, 69): 1.0, (69, 70): 1.0, (70, 71): 1.0, (71, 72): 1.0, (72, 73): 1.0, (73, 74): 1.0, (74, 75): 1.0, (75, 76): 1.0, (76, 77): 1.0, (77, 78): 1.0, (78, 79): 1.0, (79, 80): 1.0, (80, 81): 1.0, (81, 82): 1.0, (82, 83): 1.0, (83, 84): 1.0, (84, 85): 1.0, (85, 86): 1.0, (86, 87): 1.0, (87, 88): 1.0, (88, 89): 1.0, (89, 90): 1.0, (90, 91): 1.0, (91, 92): 1.0, (92, 93): 1.0, (93, 94): 1.0, (94, 95): 1.0, (64, 95): 1.0, (96, 97): 1.0, (97, 98): 1.0, (98, 99): 1.0, (99, 100): 1.0, (100, 101): 1.0, (101, 102): 1.0, (102, 103): 1.0, (103, 104): 1.0, (104, 105): 1.0, (105, 106): 1.0, (106, 107): 1.0, (107, 108): 1.0, (108, 109): 1.0, (109, 110): 1.0, (110, 111): 1.0, (111, 112): 1.0, (112, 113): 1.0, (113, 114): 1.0, (114, 115): 1.0, (115, 116): 1.0, (116, 117): 1.0, (117, 118): 1.0, (118, 119): 1.0, (119, 120): 1.0, (120, 121): 1.0, (121, 122): 1.0, (122, 123): 1.0, (123, 124): 1.0, (124, 125): 1.0, (125, 126): 1.0, (126, 127): 1.0, (127, 128): 1.0, (128, 129): 1.0, (129, 130): 1.0, (130, 131): 1.0, (131, 132): 1.0, (132, 133): 1.0, (133, 134): 1.0, (134, 135): 1.0, (135, 136): 1.0, (136, 137): 1.0, (137, 138): 1.0, (138, 139): 1.0, (139, 140): 1.0, (140, 141): 1.0, (141, 142): 1.0, (142, 143): 1.0, (143, 144): 1.0, (144, 145): 1.0, (145, 146): 1.0, (146, 147): 1.0, (147, 148): 1.0, (148, 149): 1.0, (149, 150): 1.0, (150, 151): 1.0, (96, 151): 1.0}
me_cylinder_001.attributes.new('crease_edge', 'FLOAT', 'EDGE').data.foreach_set('value', [_k.get((min(e.vertices), max(e.vertices)), 0.0) for e in me_cylinder_001.edges])
me_cylinder_001.use_remesh_preserve_volume = False
me_cylinder_001.use_remesh_preserve_attributes = False
me_cylinder_001.use_mirror_vertex_groups = False
me_cylinder_001.update()

# ---- objects
ob_cube = bpy.data.objects.new('Cube', me_cube_001)
ob_cylinder_001 = bpy.data.objects.new('Cylinder.001', me_cylinder_002)
ob_board_mount_001 = bpy.data.objects.new('board_mount.001', me_circle)
ob_board_mount_002 = bpy.data.objects.new('board_mount.002', me_circle)
ob_board_mount_003 = bpy.data.objects.new('board_mount.003', me_circle)
ob_board_mount = bpy.data.objects.new('board_mount', me_circle)
ob_circle8mm = bpy.data.objects.new('Circle8mm', me_circle_001)
ob_cylinder = bpy.data.objects.new('Cylinder', me_cylinder_001)

# ---- transforms, parenting, visibility, modifiers, constraints
ob_cube.location = (0.0, -0.05053, 0.009559)
ob_cube.hide_viewport = True
ob_cube.hide_render = True
ob_cube.lineart.crease_threshold = 0.0
ob_cylinder_001.location = (0.0, -0.05072, 0.006055)
ob_cylinder_001.scale = (0.5, 1.0, 0.5)
ob_cylinder_001.lineart.crease_threshold = 0.0
ob_board_mount_001.location = (-0.03851, -0.008603, 0.0)
ob_board_mount_001.rotation_euler = (0.0, 0.0, -1.571)
ob_board_mount_001.lineart.crease_threshold = 0.0
ob_board_mount_002.location = (0.01949, -0.008603, 0.0)
ob_board_mount_002.rotation_euler = (0.0, 0.0, -1.571)
ob_board_mount_002.lineart.crease_threshold = 0.0
ob_board_mount_003.location = (0.01949, 0.0144, 0.0)
ob_board_mount_003.rotation_euler = (0.0, 0.0, -1.571)
ob_board_mount_003.lineart.crease_threshold = 0.0
ob_board_mount.location = (-0.03851, 0.0144, 0.0)
ob_board_mount.rotation_euler = (0.0, 0.0, -1.571)
ob_board_mount.lineart.crease_threshold = 0.0
ob_circle8mm.location = (-0.0001639, 0.03858, -0.0032)
ob_circle8mm.rotation_euler = (0.0, -0.0, 5.96e-07)
ob_circle8mm.hide_viewport = True
ob_circle8mm.lineart.crease_threshold = 0.0
ob_cylinder.location = (0.0, 0.0, 0.0125)
ob_cylinder.lineart.crease_threshold = 0.0
_m = ob_cylinder.modifiers.new('Solidify', 'SOLIDIFY')
_m.thickness = 0.0012
_m.use_even_offset = True
_m.nonmanifold_thickness_mode = 'FIXED'
_m.nonmanifold_merge_threshold = 0.0003
_m = ob_cylinder.modifiers.new('Boolean', 'BOOLEAN')
_m.object = ob_cylinder_001
_m.solver = 'FAST'
_m = ob_cylinder.modifiers.new('Subsurf', 'SUBSURF')
_m.uv_smooth = 'PRESERVE_CORNERS'
_m.quality = 2
_m.levels = 2
_m.show_only_control_edges = False

# ---- collection membership
col_collection_1.objects.link(ob_cube)
col_collection_1.objects.link(ob_cylinder_001)
col_collection_1.objects.link(ob_board_mount_001)
col_collection_1.objects.link(ob_board_mount_002)
col_collection_1.objects.link(ob_board_mount_003)
col_collection_1.objects.link(ob_board_mount)
col_collection_1.objects.link(ob_circle8mm)
col_collection_1.objects.link(ob_cylinder)

# ---- scene / render settings (as saved in the file)
scene.frame_start = 1; scene.frame_end = 250; scene.frame_set(1)
scene.render.engine = 'BLENDER_EEVEE_NEXT'
scene.render.resolution_percentage = 50
scene.render.dither_intensity = 0.0
scene.cycles.use_denoising = False
scene.cycles.samples = 128
scene.cycles.sampling_pattern = 'TABULATED_SOBOL'
scene.cycles.use_adaptive_sampling = False
scene.cycles.use_light_tree = False
scene.cycles.blur_glossy = 0.0
scene.cycles.sample_clamp_indirect = 0.0
scene.view_settings.view_transform = 'Standard'
bpy.context.view_layer.update()

# ---- added for rendering (the .blend has no active camera and no usable light): camera, sun
cam_auto = bpy.data.cameras.new('AutoCamera')
cam_auto.lens = 50.0
cam_auto.sensor_width = 36.0
cam_auto.clip_end = 1000.0
ob_auto_camera = bpy.data.objects.new('AutoCamera', cam_auto)
scene.collection.objects.link(ob_auto_camera)
ob_auto_camera.location = (0.185045, -0.222413, 0.154986)
ob_auto_camera.rotation_euler = (1.09748, -7.21219e-08, 0.694738)
scene.camera = ob_auto_camera
light_auto_sun = bpy.data.lights.new('AutoSun', 'SUN')
light_auto_sun.energy = 3.0
light_auto_sun.angle = 0.0523599
ob_auto_sun = bpy.data.objects.new('AutoSun', light_auto_sun)
scene.collection.objects.link(ob_auto_sun)
ob_auto_sun.rotation_euler = (0.872665, 0.174533, 0.523599)
bpy.context.view_layer.update()
